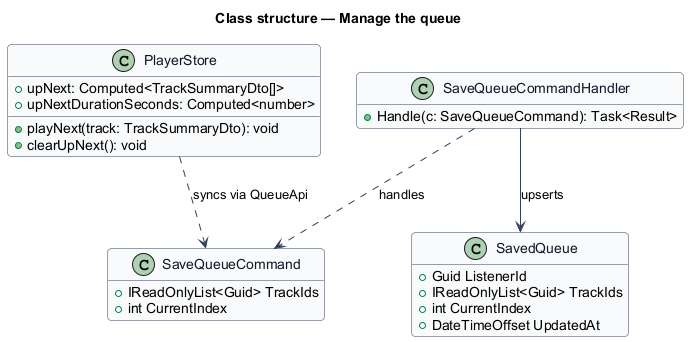

The diagram above was rendered by PlantUML. Its source (embedded in the PNG):
@startuml
skinparam backgroundColor #FFFFFF
skinparam shadowing false
skinparam roundcorner 8
skinparam defaultFontName Arial
skinparam ArrowColor #344054
skinparam class {
  BorderColor #344054
  FontColor #101828
  BackgroundColor #F9FAFB
}
hide empty members
title Class structure — Manage the queue

class PlayerStore {
  +upNext: Computed<TrackSummaryDto[]>
  +upNextDurationSeconds: Computed<number>
  +playNext(track: TrackSummaryDto): void
  +clearUpNext(): void
}
class SavedQueue {
  +Guid ListenerId
  +IReadOnlyList<Guid> TrackIds
  +int CurrentIndex
  +DateTimeOffset UpdatedAt
}
class SaveQueueCommand {
  +IReadOnlyList<Guid> TrackIds
  +int CurrentIndex
}
class SaveQueueCommandHandler {
  +Handle(c: SaveQueueCommand): Task<Result>
}
SaveQueueCommandHandler ..> SaveQueueCommand : handles
SaveQueueCommandHandler --> SavedQueue : upserts
PlayerStore ..> SaveQueueCommand : syncs via QueueApi
@enduml